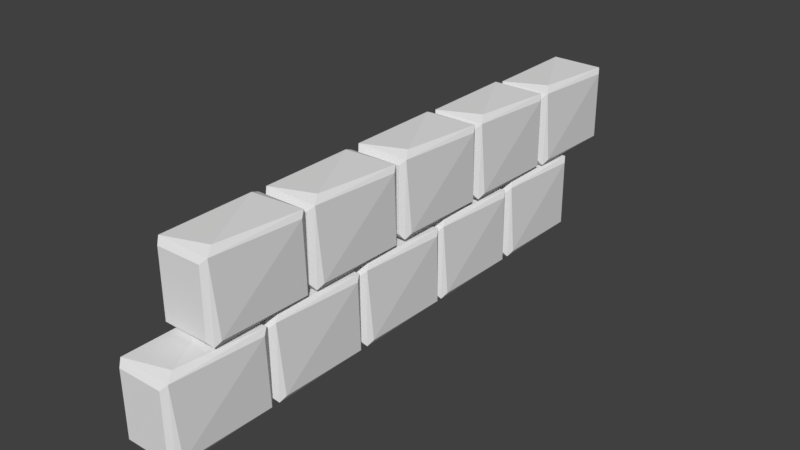 # Source: BricksWallblendSmall.blend  (saved by Blender 2.78.0; exported with 4.5.12 LTS)
import bpy
from mathutils import Matrix  # noqa: F401  (used for matrix-valued properties, if any)

bpy.ops.wm.read_factory_settings(use_empty=True)
scene = bpy.context.scene
scene.name = 'Scene'

# ---- collections
col_collection_1 = bpy.data.collections.new('Collection 1'); scene.collection.children.link(col_collection_1)

# ---- world
world_world = bpy.data.worlds.new('World'); scene.world = world_world
world_world.color = (0.05088, 0.05088, 0.05088)
world_world.use_sun_shadow = False
world_world.sun_shadow_jitter_overblur = 0.0
world_world.cycles.sampling_method = 'MANUAL'

# ---- meshes
me_cube_000 = bpy.data.meshes.new('Cube.000')
me_cube_000.from_pydata([(-0.5755, 0.4111, 0.08578), (-0.5565, 0.4407, 1.215), (0.2426, 0.4085, 0.08571), (0.2285, -1.078, 0.06943), (0.2275, 0.4154, 1.234), (-0.4835, 0.2655, 0.008109), (-0.4835, -0.9299, 0.008109), (0.1499, 0.2655, 0.008238), (-0.5722, -1.072, 1.23), (-0.4837, 0.2655, 1.294), (0.1497, -0.9299, 1.295), (-0.5833, -1.065, 0.08626), (-0.6097, 0.3334, 1.157), (0.276, -0.9977, 0.1456), (0.2757, 0.3334, 1.157), (0.2427, -1.072, 1.218), (-0.5112, 0.4806, 0.1573), (0.1776, 0.4806, 0.1574), (-0.5112, -1.145, 0.1573), (-0.5114, -1.145, 1.145), (0.1776, -1.145, 0.1574), (0.1774, -1.145, 1.145), (0.1774, 0.4806, 1.145), (-0.5755, -1.214, 0.08578), (-0.5565, -1.184, 1.215), (0.2426, -1.216, 0.08571), (0.2285, -2.703, 0.06943), (0.2275, -1.209, 1.234), (-0.4835, -1.359, 0.008109), (-0.4835, -2.555, 0.008109), (0.1499, -1.359, 0.008238), (-0.5722, -2.697, 1.23), (-0.4837, -1.359, 1.294), (0.1497, -2.555, 1.295), (-0.5833, -2.69, 0.08626), (-0.6097, -1.291, 1.157), (0.276, -2.623, 0.1456), (0.2757, -1.291, 1.157), (0.2427, -2.697, 1.218), (-0.5112, -1.144, 0.1573), (0.1776, -1.144, 0.1574), (-0.5112, -2.77, 0.1573), (-0.5114, -2.77, 1.145), (0.1776, -2.77, 0.1574), (0.1774, -2.77, 1.145), (0.1774, -1.144, 1.145), (-0.5755, 2.002, 0.08578), (-0.5565, 2.031, 1.215), (0.2426, 1.999, 0.08571), (0.2285, 0.5124, 0.06943), (0.2275, 2.006, 1.234), (-0.4835, 1.856, 0.008109), (-0.4835, 0.6607, 0.008109), (0.1499, 1.856, 0.008238), (-0.5722, 0.5188, 1.23), (-0.4837, 1.856, 1.294), (0.1497, 0.6607, 1.295), (-0.5833, 0.5258, 0.08626), (-0.6097, 1.924, 1.157), (0.276, 0.5929, 0.1456), (0.2757, 1.924, 1.157), (0.2427, 0.5185, 1.218), (-0.5112, 2.071, 0.1573), (0.1776, 2.071, 0.1574), (-0.5112, 0.4457, 0.1573), (-0.5114, 0.4457, 1.145), (0.1776, 0.4457, 0.1574), (0.1774, 0.4457, 1.145), (0.1774, 2.071, 1.145), (-0.5755, 3.635, 0.08578), (-0.5565, 3.665, 1.215), (0.2426, 3.633, 0.08571), (0.2285, 2.146, 0.06943), (0.2275, 3.64, 1.234), (-0.4835, 3.49, 0.008109), (-0.4835, 2.294, 0.008109), (0.1499, 3.49, 0.008238), (-0.5722, 2.152, 1.23), (-0.4837, 3.49, 1.294), (0.1497, 2.294, 1.295), (-0.5833, 2.159, 0.08626), (-0.6097, 3.558, 1.157), (0.276, 2.227, 0.1456), (0.2757, 3.558, 1.157), (0.2427, 2.152, 1.218), (-0.5112, 3.705, 0.1573), (0.1776, 3.705, 0.1574), (-0.5112, 2.079, 0.1573), (-0.5114, 2.079, 1.145), (0.1776, 2.079, 0.1574), (0.1774, 2.079, 1.145), (0.1774, 3.705, 1.145), (-0.5755, -2.839, 0.08578), (-0.5565, -2.81, 1.215), (0.2426, -2.842, 0.08571), (0.2285, -4.329, 0.06943), (0.2275, -2.835, 1.234), (-0.4835, -2.985, 0.008109), (-0.4835, -4.18, 0.008109), (0.1499, -2.985, 0.008238), (-0.5722, -4.322, 1.23), (-0.4837, -2.985, 1.294), (0.1497, -4.18, 1.295), (-0.5833, -4.315, 0.08626), (-0.6097, -2.917, 1.157), (0.276, -4.248, 0.1456), (0.2757, -2.917, 1.157), (0.2427, -4.322, 1.218), (-0.5112, -2.77, 0.1573), (0.1776, -2.77, 0.1574), (-0.5112, -4.395, 0.1573), (-0.5114, -4.395, 1.145), (0.1776, -4.395, 0.1574), (0.1774, -4.395, 1.145), (0.1774, -2.77, 1.145), (-0.5757, -2.145, 1.349), (-0.5567, -2.116, 2.478), (0.2423, -2.148, 1.349), (0.2283, -3.635, 1.333), (0.2273, -2.141, 2.497), (-0.4837, -2.291, 1.271), (-0.4837, -3.486, 1.271), (0.1497, -2.291, 1.271), (-0.5725, -3.628, 2.493), (-0.484, -2.291, 2.558), (0.1494, -3.486, 2.558), (-0.5836, -3.621, 1.349), (-0.61, -2.223, 2.42), (0.2757, -3.554, 1.409), (0.2755, -2.223, 2.42), (0.2424, -3.629, 2.481), (-0.5114, -2.076, 1.42), (0.1774, -2.076, 1.421), (-0.5114, -3.701, 1.42), (-0.5116, -3.701, 2.408), (0.1774, -3.701, 1.421), (0.1772, -3.701, 2.409), (0.1772, -2.076, 2.409), (-0.5757, -0.4864, 1.349), (-0.5567, -0.4568, 2.478), (0.2423, -0.489, 1.349), (0.2283, -1.976, 1.333), (0.2273, -0.4821, 2.497), (-0.4837, -0.632, 1.271), (-0.4837, -1.827, 1.271), (0.1497, -0.632, 1.271), (-0.5725, -1.969, 2.493), (-0.484, -0.632, 2.558), (0.1494, -1.827, 2.558), (-0.5836, -1.962, 1.349), (-0.61, -0.5642, 2.42), (0.2757, -1.895, 1.409), (0.2755, -0.5642, 2.42), (0.2424, -1.97, 2.481), (-0.5114, -0.4169, 1.42), (0.1774, -0.4169, 1.421), (-0.5114, -2.042, 1.42), (-0.5116, -2.042, 2.408), (0.1774, -2.042, 1.421), (0.1772, -2.042, 2.409), (0.1772, -0.4169, 2.409), (-0.5757, 2.826, 1.349), (-0.5567, 2.856, 2.478), (0.2423, 2.824, 1.349), (0.2283, 1.337, 1.333), (0.2273, 2.83, 2.497), (-0.4837, 2.681, 1.271), (-0.4837, 1.485, 1.271), (0.1497, 2.681, 1.271), (-0.5725, 1.343, 2.493), (-0.484, 2.681, 2.558), (0.1494, 1.485, 2.558), (-0.5836, 1.35, 1.349), (-0.61, 2.748, 2.42), (0.2757, 1.417, 1.409), (0.2755, 2.748, 2.42), (0.2424, 1.343, 2.481), (-0.5114, 2.896, 1.42), (0.1774, 2.896, 1.421), (-0.5114, 1.27, 1.42), (-0.5116, 1.27, 2.408), (0.1774, 1.27, 1.421), (0.1772, 1.27, 2.409), (0.1772, 2.896, 2.409), (-0.5757, 1.192, 1.364), (-0.5568, 1.222, 2.493), (0.2423, 1.19, 1.364), (0.2283, -0.2968, 1.347), (0.2273, 1.197, 2.512), (-0.4837, 1.047, 1.286), (-0.4837, -0.1485, 1.286), (0.1497, 1.047, 1.286), (-0.5725, -0.2905, 2.508), (-0.484, 1.047, 2.572), (0.1494, -0.1485, 2.573), (-0.5836, -0.2834, 1.364), (-0.61, 1.115, 2.435), (0.2757, -0.2163, 1.424), (0.2755, 1.115, 2.435), (0.2424, -0.2907, 2.496), (-0.5114, 1.262, 1.435), (0.1774, 1.262, 1.435), (-0.5114, -0.3635, 1.435), (-0.5117, -0.3635, 2.423), (0.1774, -0.3635, 1.435), (0.1772, -0.3635, 2.423), (0.1772, 1.262, 2.423), (-0.5757, 4.473, 1.315), (-0.5567, 4.502, 2.444), (0.2423, 4.47, 1.315), (0.2283, 2.984, 1.299), (0.2273, 4.477, 2.463), (-0.4837, 4.327, 1.238), (-0.4837, 3.132, 1.238), (0.1497, 4.327, 1.238), (-0.5725, 2.99, 2.459), (-0.484, 4.327, 2.524), (0.1494, 3.132, 2.524), (-0.5836, 2.997, 1.316), (-0.61, 4.395, 2.386), (0.2757, 3.064, 1.375), (0.2755, 4.395, 2.387), (0.2424, 2.99, 2.448), (-0.5114, 4.542, 1.387), (0.1774, 4.542, 1.387), (-0.5114, 2.917, 1.387), (-0.5116, 2.917, 2.375), (0.1774, 2.917, 1.387), (0.1772, 2.917, 2.375), (0.1772, 4.542, 2.375)], [], [(0, 12, 1), (19, 8, 11, 18), (1, 16, 0), (2, 3, 7), (4, 10, 15), (1, 8, 9), (3, 2, 13), (4, 15, 14), (15, 10, 8), (6, 5, 7, 3), (9, 8, 10, 4), (5, 0, 2, 7), (11, 6, 3), (6, 11, 0, 5), (12, 0, 11, 8), (4, 1, 9), (13, 2, 14, 15), (19, 18, 20, 21), (3, 13, 15), (4, 14, 2), (1, 12, 8), (22, 17, 16, 1), (21, 20, 3, 15), (21, 15, 8, 19), (18, 11, 3, 20), (17, 2, 0, 16), (17, 22, 4, 2), (1, 4, 22), (23, 35, 24), (42, 31, 34, 41), (24, 39, 23), (25, 26, 30), (27, 33, 38), (24, 31, 32), (26, 25, 36), (27, 38, 37), (38, 33, 31), (29, 28, 30, 26), (32, 31, 33, 27), (28, 23, 25, 30), (34, 29, 26), (29, 34, 23, 28), (35, 23, 34, 31), (27, 24, 32), (36, 25, 37, 38), (42, 41, 43, 44), (26, 36, 38), (27, 37, 25), (24, 35, 31), (45, 40, 39, 24), (44, 43, 26, 38), (44, 38, 31, 42), (41, 34, 26, 43), (40, 25, 23, 39), (40, 45, 27, 25), (24, 27, 45), (46, 58, 47), (65, 54, 57, 64), (47, 62, 46), (48, 49, 53), (50, 56, 61), (47, 54, 55), (49, 48, 59), (50, 61, 60), (61, 56, 54), (52, 51, 53, 49), (55, 54, 56, 50), (51, 46, 48, 53), (57, 52, 49), (52, 57, 46, 51), (58, 46, 57, 54), (50, 47, 55), (59, 48, 60, 61), (65, 64, 66, 67), (49, 59, 61), (50, 60, 48), (47, 58, 54), (68, 63, 62, 47), (67, 66, 49, 61), (67, 61, 54, 65), (64, 57, 49, 66), (63, 48, 46, 62), (63, 68, 50, 48), (47, 50, 68), (69, 81, 70), (88, 77, 80, 87), (70, 85, 69), (71, 72, 76), (73, 79, 84), (70, 77, 78), (72, 71, 82), (73, 84, 83), (84, 79, 77), (75, 74, 76, 72), (78, 77, 79, 73), (74, 69, 71, 76), (80, 75, 72), (75, 80, 69, 74), (81, 69, 80, 77), (73, 70, 78), (82, 71, 83, 84), (88, 87, 89, 90), (72, 82, 84), (73, 83, 71), (70, 81, 77), (91, 86, 85, 70), (90, 89, 72, 84), (90, 84, 77, 88), (87, 80, 72, 89), (86, 71, 69, 85), (86, 91, 73, 71), (70, 73, 91), (92, 104, 93), (111, 100, 103, 110), (93, 108, 92), (94, 95, 99), (96, 102, 107), (93, 100, 101), (95, 94, 105), (96, 107, 106), (107, 102, 100), (98, 97, 99, 95), (101, 100, 102, 96), (97, 92, 94, 99), (103, 98, 95), (98, 103, 92, 97), (104, 92, 103, 100), (96, 93, 101), (105, 94, 106, 107), (111, 110, 112, 113), (95, 105, 107), (96, 106, 94), (93, 104, 100), (114, 109, 108, 93), (113, 112, 95, 107), (113, 107, 100, 111), (110, 103, 95, 112), (109, 94, 92, 108), (109, 114, 96, 94), (93, 96, 114), (115, 127, 116), (134, 123, 126, 133), (116, 131, 115), (117, 118, 122), (119, 125, 130), (116, 123, 124), (118, 117, 128), (119, 130, 129), (130, 125, 123), (121, 120, 122, 118), (124, 123, 125, 119), (120, 115, 117, 122), (126, 121, 118), (121, 126, 115, 120), (127, 115, 126, 123), (119, 116, 124), (128, 117, 129, 130), (134, 133, 135, 136), (118, 128, 130), (119, 129, 117), (116, 127, 123), (137, 132, 131, 116), (136, 135, 118, 130), (136, 130, 123, 134), (133, 126, 118, 135), (132, 117, 115, 131), (132, 137, 119, 117), (116, 119, 137), (138, 150, 139), (157, 146, 149, 156), (139, 154, 138), (140, 141, 145), (142, 148, 153), (139, 146, 147), (141, 140, 151), (142, 153, 152), (153, 148, 146), (144, 143, 145, 141), (147, 146, 148, 142), (143, 138, 140, 145), (149, 144, 141), (144, 149, 138, 143), (150, 138, 149, 146), (142, 139, 147), (151, 140, 152, 153), (157, 156, 158, 159), (141, 151, 153), (142, 152, 140), (139, 150, 146), (160, 155, 154, 139), (159, 158, 141, 153), (159, 153, 146, 157), (156, 149, 141, 158), (155, 140, 138, 154), (155, 160, 142, 140), (139, 142, 160), (161, 173, 162), (180, 169, 172, 179), (162, 177, 161), (163, 164, 168), (165, 171, 176), (162, 169, 170), (164, 163, 174), (165, 176, 175), (176, 171, 169), (167, 166, 168, 164), (170, 169, 171, 165), (166, 161, 163, 168), (172, 167, 164), (167, 172, 161, 166), (173, 161, 172, 169), (165, 162, 170), (174, 163, 175, 176), (180, 179, 181, 182), (164, 174, 176), (165, 175, 163), (162, 173, 169), (183, 178, 177, 162), (182, 181, 164, 176), (182, 176, 169, 180), (179, 172, 164, 181), (178, 163, 161, 177), (178, 183, 165, 163), (162, 165, 183), (184, 196, 185), (203, 192, 195, 202), (185, 200, 184), (186, 187, 191), (188, 194, 199), (185, 192, 193), (187, 186, 197), (188, 199, 198), (199, 194, 192), (190, 189, 191, 187), (193, 192, 194, 188), (189, 184, 186, 191), (195, 190, 187), (190, 195, 184, 189), (196, 184, 195, 192), (188, 185, 193), (197, 186, 198, 199), (203, 202, 204, 205), (187, 197, 199), (188, 198, 186), (185, 196, 192), (206, 201, 200, 185), (205, 204, 187, 199), (205, 199, 192, 203), (202, 195, 187, 204), (201, 186, 184, 200), (201, 206, 188, 186), (185, 188, 206), (207, 219, 208), (226, 215, 218, 225), (208, 223, 207), (209, 210, 214), (211, 217, 222), (208, 215, 216), (210, 209, 220), (211, 222, 221), (222, 217, 215), (213, 212, 214, 210), (216, 215, 217, 211), (212, 207, 209, 214), (218, 213, 210), (213, 218, 207, 212), (219, 207, 218, 215), (211, 208, 216), (220, 209, 221, 222), (226, 225, 227, 228), (210, 220, 222), (211, 221, 209), (208, 219, 215), (229, 224, 223, 208), (228, 227, 210, 222), (228, 222, 215, 226), (225, 218, 210, 227), (224, 209, 207, 223), (224, 229, 211, 209), (208, 211, 229)])
_uv = me_cube_000.uv_layers.new(name='UVMap')
_uv.uv.foreach_set('vector', [0.7442, 0.7535, 0.7413, 0.7885, 0.7453, 0.7904, 0.6857, 0.7881, 0.6885, 0.7909, 0.6887, 0.7535, 0.6857, 0.7558, 0.7453, 0.7904, 0.7468, 0.7558, 0.7442, 0.7535, 0.7446, 0.792, 0.6857, 0.7913, 0.7389, 0.7875, 0.7449, 0.7913, 0.6916, 0.7875, 0.6859, 0.792, 0.7459, 0.753, 0.686, 0.7522, 0.7389, 0.7565, 0.6882, 0.753, 0.7441, 0.7535, 0.6912, 0.7555, 0.7443, 0.791, 0.6885, 0.7905, 0.7413, 0.7885, 0.6859, 0.792, 0.6916, 0.7875, 0.686, 0.7522, 0.6916, 0.7565, 0.7389, 0.7565, 0.7389, 0.7875, 0.6857, 0.7913, 0.7389, 0.7565, 0.686, 0.7522, 0.6916, 0.7875, 0.7449, 0.7913, 0.7389, 0.7565, 0.7447, 0.752, 0.7446, 0.792, 0.7389, 0.7875, 0.6862, 0.7516, 0.6916, 0.7565, 0.6857, 0.7913, 0.6916, 0.7565, 0.6862, 0.7516, 0.7447, 0.752, 0.7389, 0.7565, 0.7413, 0.7885, 0.7442, 0.7535, 0.6887, 0.7535, 0.6885, 0.7909, 0.7449, 0.7913, 0.7459, 0.753, 0.7389, 0.7565, 0.6912, 0.7555, 0.7441, 0.7535, 0.7413, 0.7885, 0.6885, 0.7905, 0.6923, 0.7561, 0.7392, 0.7561, 0.7392, 0.7886, 0.6923, 0.7886, 0.6882, 0.753, 0.6912, 0.7555, 0.6885, 0.7905, 0.7443, 0.791, 0.7413, 0.7885, 0.7441, 0.7535, 0.7453, 0.7904, 0.7413, 0.7885, 0.6885, 0.7909, 0.6923, 0.7886, 0.7392, 0.7886, 0.7392, 0.7561, 0.689, 0.7539, 0.6923, 0.7886, 0.7392, 0.7886, 0.7434, 0.791, 0.6889, 0.7917, 0.6923, 0.7886, 0.6889, 0.7917, 0.6883, 0.7532, 0.6923, 0.7561, 0.7392, 0.7561, 0.7426, 0.7527, 0.7434, 0.791, 0.7392, 0.7886, 0.7392, 0.7886, 0.7426, 0.7917, 0.7426, 0.753, 0.7392, 0.7561, 0.7392, 0.7886, 0.6923, 0.7886, 0.6881, 0.791, 0.7426, 0.7917, 0.689, 0.7539, 0.6881, 0.791, 0.6923, 0.7886, 0.747, 0.8407, 0.744, 0.877, 0.7481, 0.8789, 0.6869, 0.8766, 0.6898, 0.8795, 0.69, 0.8407, 0.6869, 0.8431, 0.7481, 0.8789, 0.7497, 0.8431, 0.747, 0.8407, 0.7474, 0.8806, 0.6869, 0.8799, 0.7416, 0.8759, 0.7477, 0.8799, 0.693, 0.8759, 0.6872, 0.8806, 0.7487, 0.8401, 0.6872, 0.8394, 0.7416, 0.8438, 0.6895, 0.8401, 0.7469, 0.8407, 0.6926, 0.8427, 0.7472, 0.8796, 0.6898, 0.8791, 0.744, 0.877, 0.6872, 0.8806, 0.693, 0.8759, 0.6872, 0.8394, 0.693, 0.8438, 0.7416, 0.8438, 0.7416, 0.8759, 0.6869, 0.8799, 0.7416, 0.8438, 0.6872, 0.8394, 0.693, 0.8759, 0.7477, 0.8799, 0.7416, 0.8438, 0.7475, 0.8392, 0.7474, 0.8806, 0.7416, 0.8759, 0.6875, 0.8388, 0.693, 0.8438, 0.6869, 0.8799, 0.693, 0.8438, 0.6875, 0.8388, 0.7475, 0.8392, 0.7416, 0.8438, 0.744, 0.877, 0.747, 0.8407, 0.69, 0.8407, 0.6898, 0.8795, 0.7477, 0.8799, 0.7487, 0.8401, 0.7416, 0.8438, 0.6926, 0.8427, 0.7469, 0.8407, 0.744, 0.877, 0.6898, 0.8791, 0.6937, 0.8434, 0.7419, 0.8434, 0.7419, 0.8771, 0.6937, 0.8771, 0.6895, 0.8401, 0.6926, 0.8427, 0.6898, 0.8791, 0.7472, 0.8796, 0.744, 0.877, 0.7469, 0.8407, 0.7481, 0.8789, 0.744, 0.877, 0.6898, 0.8795, 0.6937, 0.8771, 0.7419, 0.8771, 0.7419, 0.8434, 0.6903, 0.8412, 0.6937, 0.8771, 0.7419, 0.8771, 0.7462, 0.8796, 0.6902, 0.8803, 0.6937, 0.8771, 0.6902, 0.8803, 0.6896, 0.8404, 0.6937, 0.8434, 0.7419, 0.8434, 0.7454, 0.8398, 0.7462, 0.8796, 0.7419, 0.8771, 0.7419, 0.8771, 0.7454, 0.8803, 0.7454, 0.8402, 0.7419, 0.8434, 0.7419, 0.8771, 0.6937, 0.8771, 0.6894, 0.8796, 0.7454, 0.8803, 0.6903, 0.8412, 0.6894, 0.8796, 0.6937, 0.8771, 0.7454, 0.7965, 0.7424, 0.8326, 0.7465, 0.8345, 0.6861, 0.8322, 0.6889, 0.835, 0.6891, 0.7965, 0.6861, 0.7989, 0.7465, 0.8345, 0.7472, 0.7988, 0.7454, 0.7965, 0.7458, 0.8362, 0.6861, 0.8355, 0.7401, 0.8315, 0.7461, 0.8354, 0.692, 0.8315, 0.6863, 0.8362, 0.7471, 0.7959, 0.6863, 0.7952, 0.7401, 0.7996, 0.6886, 0.7959, 0.7453, 0.7965, 0.6917, 0.7985, 0.7455, 0.8352, 0.6889, 0.8346, 0.7424, 0.8326, 0.6863, 0.8362, 0.692, 0.8315, 0.6863, 0.7952, 0.692, 0.7996, 0.7401, 0.7996, 0.7401, 0.8315, 0.6861, 0.8355, 0.7401, 0.7996, 0.6863, 0.7952, 0.692, 0.8315, 0.7461, 0.8354, 0.7401, 0.7996, 0.7459, 0.795, 0.7458, 0.8362, 0.7401, 0.8315, 0.6866, 0.7946, 0.692, 0.7996, 0.6861, 0.8355, 0.692, 0.7996, 0.6866, 0.7946, 0.7459, 0.795, 0.7401, 0.7996, 0.7424, 0.8326, 0.7454, 0.7965, 0.6891, 0.7965, 0.6889, 0.835, 0.7461, 0.8354, 0.7471, 0.7959, 0.7401, 0.7996, 0.6917, 0.7985, 0.7453, 0.7965, 0.7424, 0.8326, 0.6889, 0.8346, 0.6928, 0.7991, 0.7403, 0.7991, 0.7403, 0.8327, 0.6928, 0.8327, 0.6886, 0.7959, 0.6917, 0.7985, 0.6889, 0.8346, 0.7455, 0.8352, 0.7424, 0.8326, 0.7453, 0.7965, 0.7465, 0.8345, 0.7424, 0.8326, 0.6889, 0.835, 0.6928, 0.8327, 0.7403, 0.8327, 0.7403, 0.7991, 0.6894, 0.797, 0.6928, 0.8327, 0.7403, 0.8327, 0.7446, 0.8352, 0.6893, 0.8359, 0.6928, 0.8327, 0.6893, 0.8359, 0.6887, 0.7962, 0.6928, 0.7991, 0.7403, 0.7991, 0.7438, 0.7956, 0.7446, 0.8352, 0.7403, 0.8327, 0.7403, 0.8327, 0.7438, 0.8359, 0.7438, 0.796, 0.7403, 0.7991, 0.7403, 0.8327, 0.6928, 0.8327, 0.6885, 0.8351, 0.7438, 0.8359, 0.6894, 0.797, 0.6885, 0.8351, 0.6928, 0.8327, 0.747, 0.8407, 0.744, 0.877, 0.7481, 0.8789, 0.6869, 0.8766, 0.6898, 0.8795, 0.69, 0.8407, 0.6869, 0.8431, 0.7481, 0.8789, 0.7497, 0.8431, 0.747, 0.8407, 0.7474, 0.8806, 0.6869, 0.8799, 0.7416, 0.8759, 0.7477, 0.8799, 0.693, 0.8759, 0.6872, 0.8806, 0.7487, 0.8401, 0.6872, 0.8394, 0.7416, 0.8438, 0.6895, 0.8401, 0.7469, 0.8407, 0.6926, 0.8427, 0.7472, 0.8796, 0.6898, 0.8791, 0.744, 0.877, 0.6872, 0.8806, 0.693, 0.8759, 0.6872, 0.8394, 0.693, 0.8438, 0.7416, 0.8438, 0.7416, 0.8759, 0.6869, 0.8799, 0.7416, 0.8438, 0.6872, 0.8394, 0.693, 0.8759, 0.7477, 0.8799, 0.7416, 0.8438, 0.7475, 0.8392, 0.7474, 0.8806, 0.7416, 0.8759, 0.6875, 0.8388, 0.693, 0.8438, 0.6869, 0.8799, 0.693, 0.8438, 0.6875, 0.8388, 0.7475, 0.8392, 0.7416, 0.8438, 0.744, 0.877, 0.747, 0.8407, 0.69, 0.8407, 0.6898, 0.8795, 0.7477, 0.8799, 0.7487, 0.8401, 0.7416, 0.8438, 0.6926, 0.8427, 0.7469, 0.8407, 0.744, 0.877, 0.6898, 0.8791, 0.6937, 0.8434, 0.7419, 0.8434, 0.7419, 0.8771, 0.6937, 0.8771, 0.6895, 0.8401, 0.6926, 0.8427, 0.6898, 0.8791, 0.7472, 0.8796, 0.744, 0.877, 0.7469, 0.8407, 0.7481, 0.8789, 0.744, 0.877, 0.6898, 0.8795, 0.6937, 0.8771, 0.7419, 0.8771, 0.7419, 0.8434, 0.6903, 0.8412, 0.6937, 0.8771, 0.7419, 0.8771, 0.7462, 0.8796, 0.6902, 0.8803, 0.6937, 0.8771, 0.6902, 0.8803, 0.6896, 0.8404, 0.6937, 0.8434, 0.7419, 0.8434, 0.7454, 0.8398, 0.7462, 0.8796, 0.7419, 0.8771, 0.7419, 0.8771, 0.7454, 0.8803, 0.7454, 0.8402, 0.7419, 0.8434, 0.7419, 0.8771, 0.6937, 0.8771, 0.6894, 0.8796, 0.7454, 0.8803, 0.6903, 0.8412, 0.6894, 0.8796, 0.6937, 0.8771, 0.6573, 0.8288, 0.6543, 0.8653, 0.6584, 0.8673, 0.5974, 0.8649, 0.6002, 0.8678, 0.6005, 0.8288, 0.5974, 0.8313, 0.6584, 0.8673, 0.6591, 0.8264, 0.6573, 0.8288, 0.6577, 0.869, 0.5974, 0.8682, 0.6519, 0.8642, 0.658, 0.8682, 0.6034, 0.8642, 0.5977, 0.869, 0.659, 0.8283, 0.5977, 0.8275, 0.6519, 0.832, 0.6, 0.8283, 0.6572, 0.8288, 0.6031, 0.8309, 0.6575, 0.8679, 0.6002, 0.8674, 0.6543, 0.8653, 0.5977, 0.869, 0.6034, 0.8642, 0.5977, 0.8275, 0.6034, 0.832, 0.6519, 0.832, 0.6519, 0.8642, 0.5974, 0.8682, 0.6519, 0.832, 0.5977, 0.8275, 0.6034, 0.8642, 0.658, 0.8682, 0.6519, 0.832, 0.6578, 0.8273, 0.6577, 0.869, 0.6519, 0.8642, 0.5979, 0.8269, 0.6034, 0.832, 0.5974, 0.8682, 0.6034, 0.832, 0.5979, 0.8269, 0.6578, 0.8273, 0.6519, 0.832, 0.6543, 0.8653, 0.6573, 0.8288, 0.6005, 0.8288, 0.6002, 0.8678, 0.658, 0.8682, 0.659, 0.8283, 0.6519, 0.832, 0.6031, 0.8309, 0.6572, 0.8288, 0.6543, 0.8653, 0.6002, 0.8674, 0.6042, 0.8315, 0.6522, 0.8315, 0.6522, 0.8654, 0.6042, 0.8654, 0.6, 0.8283, 0.6031, 0.8309, 0.6002, 0.8674, 0.6575, 0.8679, 0.6543, 0.8653, 0.6572, 0.8288, 0.6584, 0.8673, 0.6543, 0.8653, 0.6002, 0.8678, 0.6042, 0.8654, 0.6522, 0.8654, 0.6522, 0.8315, 0.6008, 0.8293, 0.6042, 0.8654, 0.6522, 0.8654, 0.6565, 0.8679, 0.6007, 0.8687, 0.6042, 0.8654, 0.6007, 0.8687, 0.6001, 0.8285, 0.6042, 0.8315, 0.6522, 0.8315, 0.6557, 0.828, 0.6565, 0.8679, 0.6522, 0.8654, 0.6522, 0.8654, 0.6557, 0.8686, 0.6557, 0.8283, 0.6522, 0.8315, 0.6522, 0.8654, 0.6042, 0.8654, 0.5999, 0.8679, 0.6557, 0.8686, 0.6008, 0.8293, 0.5999, 0.8679, 0.6042, 0.8654, 0.747, 0.8407, 0.744, 0.877, 0.7481, 0.8789, 0.6869, 0.8766, 0.6898, 0.8795, 0.69, 0.8407, 0.6869, 0.8431, 0.7481, 0.8789, 0.7497, 0.8431, 0.747, 0.8407, 0.7474, 0.8806, 0.6869, 0.8799, 0.7416, 0.8759, 0.7477, 0.8799, 0.693, 0.8759, 0.6872, 0.8806, 0.7487, 0.8401, 0.6872, 0.8394, 0.7416, 0.8438, 0.6895, 0.8401, 0.7469, 0.8407, 0.6926, 0.8427, 0.7472, 0.8796, 0.6898, 0.8791, 0.744, 0.877, 0.6872, 0.8806, 0.693, 0.8759, 0.6872, 0.8394, 0.693, 0.8438, 0.7416, 0.8438, 0.7416, 0.8759, 0.6869, 0.8799, 0.7416, 0.8438, 0.6872, 0.8394, 0.693, 0.8759, 0.7477, 0.8799, 0.7416, 0.8438, 0.7475, 0.8392, 0.7474, 0.8806, 0.7416, 0.8759, 0.6875, 0.8388, 0.693, 0.8438, 0.6869, 0.8799, 0.693, 0.8438, 0.6875, 0.8388, 0.7475, 0.8392, 0.7416, 0.8438, 0.744, 0.877, 0.747, 0.8407, 0.69, 0.8407, 0.6898, 0.8795, 0.7477, 0.8799, 0.7487, 0.8401, 0.7416, 0.8438, 0.6926, 0.8427, 0.7469, 0.8407, 0.744, 0.877, 0.6898, 0.8791, 0.6937, 0.8434, 0.7419, 0.8434, 0.7419, 0.8771, 0.6937, 0.8771, 0.6895, 0.8401, 0.6926, 0.8427, 0.6898, 0.8791, 0.7472, 0.8796, 0.744, 0.877, 0.7469, 0.8407, 0.7481, 0.8789, 0.744, 0.877, 0.6898, 0.8795, 0.6937, 0.8771, 0.7419, 0.8771, 0.7419, 0.8434, 0.6903, 0.8412, 0.6937, 0.8771, 0.7419, 0.8771, 0.7462, 0.8796, 0.6902, 0.8803, 0.6937, 0.8771, 0.6902, 0.8803, 0.6896, 0.8404, 0.6937, 0.8434, 0.7419, 0.8434, 0.7454, 0.8398, 0.7462, 0.8796, 0.7419, 0.8771, 0.7419, 0.8771, 0.7454, 0.8803, 0.7454, 0.8402, 0.7419, 0.8434, 0.7419, 0.8771, 0.6937, 0.8771, 0.6894, 0.8796, 0.7454, 0.8803, 0.6903, 0.8412, 0.6894, 0.8796, 0.6937, 0.8771, 0.747, 0.8407, 0.744, 0.877, 0.7481, 0.8789, 0.6869, 0.8766, 0.6898, 0.8795, 0.69, 0.8407, 0.6869, 0.8431, 0.7481, 0.8789, 0.7497, 0.8431, 0.747, 0.8407, 0.7474, 0.8806, 0.6869, 0.8799, 0.7416, 0.8759, 0.7477, 0.8799, 0.693, 0.8759, 0.6872, 0.8806, 0.7487, 0.8401, 0.6872, 0.8394, 0.7416, 0.8438, 0.6895, 0.8401, 0.7469, 0.8407, 0.6926, 0.8427, 0.7472, 0.8796, 0.6898, 0.8791, 0.744, 0.877, 0.6872, 0.8806, 0.693, 0.8759, 0.6872, 0.8394, 0.693, 0.8438, 0.7416, 0.8438, 0.7416, 0.8759, 0.6869, 0.8799, 0.7416, 0.8438, 0.6872, 0.8394, 0.693, 0.8759, 0.7477, 0.8799, 0.7416, 0.8438, 0.7475, 0.8392, 0.7474, 0.8806, 0.7416, 0.8759, 0.6875, 0.8388, 0.693, 0.8438, 0.6869, 0.8799, 0.693, 0.8438, 0.6875, 0.8388, 0.7475, 0.8392, 0.7416, 0.8438, 0.744, 0.877, 0.747, 0.8407, 0.69, 0.8407, 0.6898, 0.8795, 0.7477, 0.8799, 0.7487, 0.8401, 0.7416, 0.8438, 0.6926, 0.8427, 0.7469, 0.8407, 0.744, 0.877, 0.6898, 0.8791, 0.6937, 0.8434, 0.7419, 0.8434, 0.7419, 0.8771, 0.6937, 0.8771, 0.6895, 0.8401, 0.6926, 0.8427, 0.6898, 0.8791, 0.7472, 0.8796, 0.744, 0.877, 0.7469, 0.8407, 0.7481, 0.8789, 0.744, 0.877, 0.6898, 0.8795, 0.6937, 0.8771, 0.7419, 0.8771, 0.7419, 0.8434, 0.6903, 0.8412, 0.6937, 0.8771, 0.7419, 0.8771, 0.7462, 0.8796, 0.6902, 0.8803, 0.6937, 0.8771, 0.6902, 0.8803, 0.6896, 0.8404, 0.6937, 0.8434, 0.7419, 0.8434, 0.7454, 0.8398, 0.7462, 0.8796, 0.7419, 0.8771, 0.7419, 0.8771, 0.7454, 0.8803, 0.7454, 0.8402, 0.7419, 0.8434, 0.7419, 0.8771, 0.6937, 0.8771, 0.6894, 0.8796, 0.7454, 0.8803, 0.6903, 0.8412, 0.6894, 0.8796, 0.6937, 0.8771, 0.747, 0.8407, 0.744, 0.877, 0.7481, 0.8789, 0.6869, 0.8766, 0.6898, 0.8795, 0.69, 0.8407, 0.6869, 0.8431, 0.7481, 0.8789, 0.7497, 0.8431, 0.747, 0.8407, 0.7474, 0.8806, 0.6869, 0.8799, 0.7416, 0.8759, 0.7477, 0.8799, 0.693, 0.8759, 0.6872, 0.8806, 0.7487, 0.8401, 0.6872, 0.8394, 0.7416, 0.8438, 0.6895, 0.8401, 0.7469, 0.8407, 0.6926, 0.8427, 0.7472, 0.8796, 0.6898, 0.8791, 0.744, 0.877, 0.6872, 0.8806, 0.693, 0.8759, 0.6872, 0.8394, 0.693, 0.8438, 0.7416, 0.8438, 0.7416, 0.8759, 0.6869, 0.8799, 0.7416, 0.8438, 0.6872, 0.8394, 0.693, 0.8759, 0.7477, 0.8799, 0.7416, 0.8438, 0.7475, 0.8392, 0.7474, 0.8806, 0.7416, 0.8759, 0.6875, 0.8388, 0.693, 0.8438, 0.6869, 0.8799, 0.693, 0.8438, 0.6875, 0.8388, 0.7475, 0.8392, 0.7416, 0.8438, 0.744, 0.877, 0.747, 0.8407, 0.69, 0.8407, 0.6898, 0.8795, 0.7477, 0.8799, 0.7487, 0.8401, 0.7416, 0.8438, 0.6926, 0.8427, 0.7469, 0.8407, 0.744, 0.877, 0.6898, 0.8791, 0.6937, 0.8434, 0.7419, 0.8434, 0.7419, 0.8771, 0.6937, 0.8771, 0.6895, 0.8401, 0.6926, 0.8427, 0.6898, 0.8791, 0.7472, 0.8796, 0.744, 0.877, 0.7469, 0.8407, 0.7481, 0.8789, 0.744, 0.877, 0.6898, 0.8795, 0.6937, 0.8771, 0.7419, 0.8771, 0.7419, 0.8434, 0.6903, 0.8412, 0.6937, 0.8771, 0.7419, 0.8771, 0.7462, 0.8796, 0.6902, 0.8803, 0.6937, 0.8771, 0.6902, 0.8803, 0.6896, 0.8404, 0.6937, 0.8434, 0.7419, 0.8434, 0.7454, 0.8398, 0.7462, 0.8796, 0.7419, 0.8771, 0.7419, 0.8771, 0.7454, 0.8803, 0.7454, 0.8402, 0.7419, 0.8434, 0.7419, 0.8771, 0.6937, 0.8771, 0.6894, 0.8796, 0.7454, 0.8803, 0.6903, 0.8412, 0.6894, 0.8796, 0.6937, 0.8771, 0.6573, 0.8288, 0.6543, 0.8653, 0.6584, 0.8673, 0.5974, 0.8649, 0.6002, 0.8678, 0.6005, 0.8288, 0.5974, 0.8313, 0.6584, 0.8673, 0.6591, 0.8264, 0.6573, 0.8288, 0.6577, 0.869, 0.5974, 0.8682, 0.6519, 0.8642, 0.658, 0.8682, 0.6034, 0.8642, 0.5977, 0.869, 0.659, 0.8283, 0.5977, 0.8275, 0.6519, 0.832, 0.6, 0.8283, 0.6572, 0.8288, 0.6031, 0.8309, 0.6575, 0.8679, 0.6002, 0.8674, 0.6543, 0.8653, 0.5977, 0.869, 0.6034, 0.8642, 0.5977, 0.8275, 0.6034, 0.832, 0.6519, 0.832, 0.6519, 0.8642, 0.5974, 0.8682, 0.6519, 0.832, 0.5977, 0.8275, 0.6034, 0.8642, 0.658, 0.8682, 0.6519, 0.832, 0.6578, 0.8273, 0.6577, 0.869, 0.6519, 0.8642, 0.5979, 0.8269, 0.6034, 0.832, 0.5974, 0.8682, 0.6034, 0.832, 0.5979, 0.8269, 0.6578, 0.8273, 0.6519, 0.832, 0.6543, 0.8653, 0.6573, 0.8288, 0.6005, 0.8288, 0.6002, 0.8678, 0.658, 0.8682, 0.659, 0.8283, 0.6519, 0.832, 0.6031, 0.8309, 0.6572, 0.8288, 0.6543, 0.8653, 0.6002, 0.8674, 0.6042, 0.8315, 0.6522, 0.8315, 0.6522, 0.8654, 0.6042, 0.8654, 0.6, 0.8283, 0.6031, 0.8309, 0.6002, 0.8674, 0.6575, 0.8679, 0.6543, 0.8653, 0.6572, 0.8288, 0.6584, 0.8673, 0.6543, 0.8653, 0.6002, 0.8678, 0.6042, 0.8654, 0.6522, 0.8654, 0.6522, 0.8315, 0.6008, 0.8293, 0.6042, 0.8654, 0.6522, 0.8654, 0.6565, 0.8679, 0.6007, 0.8687, 0.6042, 0.8654, 0.6007, 0.8687, 0.6001, 0.8285, 0.6042, 0.8315, 0.6522, 0.8315, 0.6557, 0.828, 0.6565, 0.8679, 0.6522, 0.8654, 0.6522, 0.8654, 0.6557, 0.8686, 0.6557, 0.8283, 0.6522, 0.8315, 0.6522, 0.8654, 0.6042, 0.8654, 0.5999, 0.8679, 0.6557, 0.8686, 0.6008, 0.8293, 0.5999, 0.8679, 0.6042, 0.8654, 0.7442, 0.7535, 0.7413, 0.7885, 0.7453, 0.7904, 0.6857, 0.7881, 0.6885, 0.7909, 0.6887, 0.7535, 0.6857, 0.7558, 0.7453, 0.7904, 0.7468, 0.7558, 0.7442, 0.7535, 0.7446, 0.792, 0.6857, 0.7913, 0.7389, 0.7875, 0.7449, 0.7913, 0.6916, 0.7875, 0.6859, 0.792, 0.7459, 0.753, 0.686, 0.7522, 0.7389, 0.7565, 0.6882, 0.753, 0.7441, 0.7535, 0.6912, 0.7555, 0.7443, 0.791, 0.6885, 0.7905, 0.7413, 0.7885, 0.6859, 0.792, 0.6916, 0.7875, 0.686, 0.7522, 0.6916, 0.7565, 0.7389, 0.7565, 0.7389, 0.7875, 0.6857, 0.7913, 0.7389, 0.7565, 0.686, 0.7522, 0.6916, 0.7875, 0.7449, 0.7913, 0.7389, 0.7565, 0.7447, 0.752, 0.7446, 0.792, 0.7389, 0.7875, 0.6862, 0.7516, 0.6916, 0.7565, 0.6857, 0.7913, 0.6916, 0.7565, 0.6862, 0.7516, 0.7447, 0.752, 0.7389, 0.7565, 0.7413, 0.7885, 0.7442, 0.7535, 0.6887, 0.7535, 0.6885, 0.7909, 0.7449, 0.7913, 0.7459, 0.753, 0.7389, 0.7565, 0.6912, 0.7555, 0.7441, 0.7535, 0.7413, 0.7885, 0.6885, 0.7905, 0.6923, 0.7561, 0.7392, 0.7561, 0.7392, 0.7886, 0.6923, 0.7886, 0.6882, 0.753, 0.6912, 0.7555, 0.6885, 0.7905, 0.7443, 0.791, 0.7413, 0.7885, 0.7441, 0.7535, 0.7453, 0.7904, 0.7413, 0.7885, 0.6885, 0.7909, 0.6923, 0.7886, 0.7392, 0.7886, 0.7392, 0.7561, 0.689, 0.7539, 0.6923, 0.7886, 0.7392, 0.7886, 0.7434, 0.791, 0.6889, 0.7917, 0.6923, 0.7886, 0.6889, 0.7917, 0.6883, 0.7532, 0.6923, 0.7561, 0.7392, 0.7561, 0.7426, 0.7527, 0.7434, 0.791, 0.7392, 0.7886, 0.7392, 0.7886, 0.7426, 0.7917, 0.7426, 0.753, 0.7392, 0.7561, 0.7392, 0.7886, 0.6923, 0.7886, 0.6881, 0.791, 0.7426, 0.7917, 0.689, 0.7539, 0.6881, 0.791, 0.6923, 0.7886])
me_cube_000.use_remesh_preserve_volume = False
me_cube_000.use_remesh_preserve_attributes = False
me_cube_000.use_mirror_vertex_groups = False
me_cube_000.update()

# ---- objects
ob_cube_000 = bpy.data.objects.new('Cube.000', me_cube_000)

# ---- transforms, parenting, visibility, modifiers, constraints
ob_cube_000.location = (0.0, 0.0, 0.0)
ob_cube_000.lock_rotations_4d = False
ob_cube_000.empty_display_type = 'ARROWS'
ob_cube_000.lineart.crease_threshold = 0.0

# ---- collection membership
col_collection_1.objects.link(ob_cube_000)

# ---- scene / render settings (as saved in the file)
scene.frame_start = 1; scene.frame_end = 250; scene.frame_set(1)
scene.render.engine = 'BLENDER_EEVEE_NEXT'
scene.render.resolution_percentage = 50
scene.render.dither_intensity = 0.0
scene.cycles.use_denoising = False
scene.cycles.samples = 128
scene.cycles.sampling_pattern = 'TABULATED_SOBOL'
scene.cycles.light_sampling_threshold = 0.0
scene.cycles.use_adaptive_sampling = False
scene.cycles.use_light_tree = False
scene.cycles.blur_glossy = 0.0
scene.cycles.sample_clamp_indirect = 0.0
scene.view_settings.view_transform = 'Standard'
bpy.context.view_layer.update()

# ---- added for rendering (the .blend has no active camera and no usable light): camera, sun
cam_auto = bpy.data.cameras.new('AutoCamera')
cam_auto.lens = 50.0
cam_auto.sensor_width = 36.0
cam_auto.clip_end = 1000.0
ob_auto_camera = bpy.data.objects.new('AutoCamera', cam_auto)
scene.collection.objects.link(ob_auto_camera)
ob_auto_camera.location = (8.4749, -10.2968, 8.20387)
ob_auto_camera.rotation_euler = (1.09748, -7.21219e-08, 0.694738)
scene.camera = ob_auto_camera
light_auto_sun = bpy.data.lights.new('AutoSun', 'SUN')
light_auto_sun.energy = 3.0
light_auto_sun.angle = 0.0523599
ob_auto_sun = bpy.data.objects.new('AutoSun', light_auto_sun)
scene.collection.objects.link(ob_auto_sun)
ob_auto_sun.rotation_euler = (0.872665, 0.174533, 0.523599)
bpy.context.view_layer.update()
